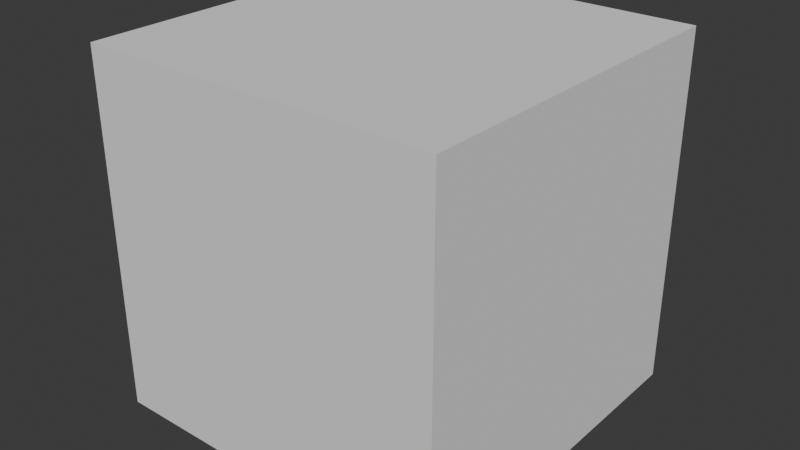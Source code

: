 # Source: HachaLowPoly4.blend  (saved by Blender 4.0.36; exported with 4.5.12 LTS)
import bpy
from mathutils import Matrix  # noqa: F401  (used for matrix-valued properties, if any)

bpy.ops.wm.read_factory_settings(use_empty=True)
scene = bpy.context.scene
scene.name = 'Scene'

# ---- collections
col_hacha = bpy.data.collections.new('Hacha'); scene.collection.children.link(col_hacha)

# ---- world
world_world = bpy.data.worlds.new('World'); scene.world = world_world
world_world.use_nodes = True; world_world.node_tree.nodes.clear()
_N = world_world.node_tree.nodes; _L = world_world.node_tree.links
n0 = _N.new('ShaderNodeOutputWorld'); n0.name = 'World Output'; n0.location = (300, 300)
n1 = _N.new('ShaderNodeBackground'); n1.name = 'Background'; n1.location = (10, 300)
n1.inputs[0].default_value = (0.05088, 0.05088, 0.05088, 1.0)
_L.new(n1.outputs[0], n0.inputs[0])
n0.is_active_output = True
world_world.color = (0.05088, 0.05088, 0.05088)
world_world.use_sun_shadow = False
world_world.sun_shadow_jitter_overblur = 0.0

# ---- meshes
me_cube_001 = bpy.data.meshes.new('Cube.001')
me_cube_001.from_pydata([(-1.0, -1.0, -1.0), (-1.0, -1.0, 1.0), (-1.0, 1.0, -1.0), (-1.0, 1.0, 1.0), (1.0, -1.0, -1.0), (1.0, -1.0, 1.0), (1.0, 1.0, -1.0), (1.0, 1.0, 1.0)], [], [(0, 1, 3, 2), (2, 3, 7, 6), (6, 7, 5, 4), (4, 5, 1, 0), (2, 6, 4, 0), (7, 3, 1, 5)])
_uv = me_cube_001.uv_layers.new(name='UVMap')
_uv.uv.foreach_set('vector', [0.375, 0.0, 0.625, 0.0, 0.625, 0.25, 0.375, 0.25, 0.375, 0.25, 0.625, 0.25, 0.625, 0.5, 0.375, 0.5, 0.375, 0.5, 0.625, 0.5, 0.625, 0.75, 0.375, 0.75, 0.375, 0.75, 0.625, 0.75, 0.625, 1.0, 0.375, 1.0, 0.125, 0.5, 0.375, 0.5, 0.375, 0.75, 0.125, 0.75, 0.625, 0.5, 0.875, 0.5, 0.875, 0.75, 0.625, 0.75])
me_cube_001.update()
me_plane = bpy.data.meshes.new('Plane')
me_plane.from_pydata([(0.02409, -0.1432, 0.1198), (0.02409, -0.1953, 0.3786), (0.02409, 0.0, 0.2089), (0.02409, 0.0, 0.3642), (0.02409, -0.1788, 0.1492), (0.02409, -0.2032, 0.1951), (0.02409, -0.2115, 0.2482), (0.02409, -0.2144, 0.3032), (0.02409, -0.1398, 0.1855), (0.02409, -0.113, 0.2052), (0.02409, -0.1178, 0.3604), (0.02409, -0.06082, 0.3636), (0.02409, -0.0529, 0.207), (0.02409, -0.1577, 0.3659), (0.02488, 0.1342, 0.1869), (0.02409, 0.157, 0.3674), (0.02409, 0.1505, 0.2058), (0.02409, 0.168, 0.2273), (0.02409, 0.1813, 0.2793), (0.02409, 0.1774, 0.3289), (0.02396, 0.1251, 0.1989), (0.02409, 0.102, 0.2032), (0.02409, 0.06082, 0.3636), (0.02409, 0.0529, 0.207), (0.02409, 0.1189, 0.3528), (0.02409, 0.0, 0.2168), (0.02409, 0.0533, 0.2149), (0.02409, -0.05333, 0.2155), (0.02409, -0.1116, 0.2125), (0.02409, 0.1028, 0.2116), (0.02409, 0.0, 0.3386), (0.02409, 0.05951, 0.3378), (0.02409, 0.1133, 0.3334), (0.02409, -0.05952, 0.338), (0.02409, -0.1167, 0.335), (0.02409, -0.154, 0.3345), (0.02409, -0.1381, 0.1995), (0.0, -0.1652, 0.07132), (0.0, -0.2174, 0.1232), (0.0, -0.2543, 0.1937), (0.0, -0.2606, 0.2496), (0.0, -0.2603, 0.3209), (0.0, -0.2396, 0.4009), (0.0, -0.000856, 0.3631), (0.0, -0.1952, 0.3786), (0.0, -0.1195, 0.3598), (0.0, -0.06167, 0.3655), (0.0, -0.1585, 0.3678), (0.0, 0.1565, 0.3682), (0.0, 0.05996, 0.3655), (0.0, 0.1163, 0.3522), (0.0, -0.2439, 0.3803), (0.0, 0.1846, 0.3896), (0.0, 0.1745, 0.1812), (0.0, 0.2015, 0.2105), (0.0, 0.2211, 0.2656), (0.0, 0.2204, 0.3368), (0.0, 0.1816, 0.3898), (0.0, -0.1448, 0.06074), (0.0, -0.0004257, 0.2096), (0.0, -0.1429, 0.119), (0.0, -0.1403, 0.1837), (0.0, -0.1127, 0.2062), (0.0, -0.05333, 0.2077), (0.0, 0.1422, 0.1666), (0.0, 0.1319, 0.1991), (0.0, 0.1016, 0.2029), (0.0, 0.0547, 0.207)], [], [(27, 12, 2, 25), (28, 9, 12, 27), (28, 36, 8, 9), (8, 4, 0), (26, 25, 2, 23), (20, 14, 16), (29, 26, 23, 21), (31, 30, 25, 26), (34, 28, 27, 33), (33, 27, 25, 30), (32, 31, 26, 29), (10, 34, 33, 11), (11, 33, 30, 3), (22, 3, 30, 31), (24, 22, 31, 32), (35, 36, 28, 34), (13, 35, 34, 10), (5, 6, 40, 39), (6, 7, 41, 40), (4, 5, 39, 38), (0, 4, 38, 37), (7, 1, 51, 41), (11, 3, 43, 46), (1, 13, 47, 44), (15, 57, 48), (51, 1, 42), (24, 15, 48, 50), (1, 44, 42), (22, 24, 50, 49), (3, 22, 49, 43), (13, 10, 45, 47), (10, 11, 46, 45), (18, 17, 54, 55), (57, 15, 52), (15, 19, 56, 52), (19, 18, 55, 56), (17, 16, 53, 54), (16, 14, 64, 53), (0, 37, 58), (9, 8, 61, 62), (12, 9, 62, 63), (2, 12, 63, 59), (0, 58, 60), (14, 20, 65, 64), (21, 23, 67, 66), (8, 0, 60, 61), (23, 2, 59, 67), (20, 21, 66, 65), (20, 17, 18), (17, 20, 16), (24, 19, 15), (21, 20, 18, 19, 24, 32, 29), (8, 5, 4), (13, 1, 7), (13, 7, 6), (35, 13, 6, 5, 8, 36)])
_k = {(1, 7): 1.0, (3, 11): 1.0, (2, 12): 1.0, (0, 4): 1.0, (4, 5): 1.0, (5, 6): 1.0, (6, 7): 1.0, (8, 9): 1.0, (10, 13): 1.0, (10, 11): 1.0, (9, 12): 1.0, (0, 60): 1.0, (15, 19): 1.0, (3, 22): 1.0, (2, 23): 1.0, (14, 16): 1.0, (16, 17): 1.0, (17, 18): 1.0, (18, 19): 1.0, (14, 20): 1.0, (20, 21): 1.0, (22, 24): 1.0, (21, 23): 1.0, (37, 38): 1.0, (38, 39): 1.0, (39, 40): 1.0, (40, 41): 1.0, (43, 46): 0.0441, (42, 44): 1.0, (45, 47): 0.0441, (45, 46): 0.0441, (44, 47): 0.0441, (43, 49): 0.0441, (49, 50): 0.0441, (48, 50): 0.0441, (42, 51): 1.0, (0, 8): 1.0, (1, 42): 1.0, (52, 56): 1.0, (53, 54): 1.0, (54, 55): 1.0, (55, 56): 1.0, (52, 57): 1.0, (53, 64): 1.0, (59, 63): 0.03397, (58, 60): 1.0, (60, 61): 0.03397, (61, 62): 0.03397, (62, 63): 0.03397, (59, 67): 0.03397, (64, 65): 0.03397, (65, 66): 0.03397, (66, 67): 0.03397, (0, 58): 1.0, (37, 58): 1.0, (14, 64): 1.0, (41, 51): 1.0, (48, 57): 1.0, (15, 57): 1.0, (1, 13): 1.0, (1, 44): 1.0, (15, 24): 1.0, (15, 48): 1.0}
me_plane.attributes.new('crease_edge', 'FLOAT', 'EDGE').data.foreach_set('value', [_k.get((min(e.vertices), max(e.vertices)), 0.0) for e in me_plane.edges])
_uv = me_plane.uv_layers.new(name='UVMap')
_uv.uv.foreach_set('vector', [0.0, 0.05153, 0.0, 0.0, 0.5, 0.4569, 0.5, 0.4821, 0.0, 0.05493, 0.0, 0.0, 0.0, 0.0, 0.0, 0.05153, 0.0, 0.05493, 0.0, 0.09283, 0.0, 0.0, 0.0, 0.0, 0.0, 0.0, 0.0, 0.0, 0.0, 0.0, 0.0, 0.04829, 0.5, 0.4821, 0.5, 0.4569, 0.0, 0.0, 0.0, 0.0, 0.0, 0.0, 0.0, 0.0, 0.0, 0.05189, 0.0, 0.04829, 0.0, 0.0, 0.0, 0.0, 0.0, 0.8006, 0.5, 0.8746, 0.5, 0.4821, 0.0, 0.04829, 0.0, 0.8033, 0.0, 0.05493, 0.0, 0.05153, 0.0, 0.8019, 0.0, 0.8019, 0.0, 0.05153, 0.5, 0.4821, 0.5, 0.8746, 0.0, 0.8021, 0.0, 0.8006, 0.0, 0.04829, 0.0, 0.05189, 0.0, 0.9586, 0.0, 0.8033, 0.0, 0.8019, 0.0, 0.9586, 0.0, 0.9586, 0.0, 0.8019, 0.5, 0.8746, 0.5, 0.9571, 0.0, 0.9586, 0.5, 0.9571, 0.5, 0.8746, 0.0, 0.8006, 0.0, 0.9586, 0.0, 0.9586, 0.0, 0.8006, 0.0, 0.8021, 0.0, 0.7951, 0.0, 0.09283, 0.0, 0.05493, 0.0, 0.8033, 0.0, 0.9586, 0.0, 0.7951, 0.0, 0.8033, 0.0, 0.9586, 0.0, 0.0, 0.0, 0.0, 0.0, 0.0, 0.0, 0.0, 0.0, 0.0, 0.0, 0.0, 0.0, 0.0, 0.0, 0.0, 0.0, 0.0, 0.0, 0.0, 0.0, 0.0, 0.0, 0.0, 0.0, 0.0, 0.0, 0.0, 0.0, 0.0, 0.0, 0.0, 0.0, 0.0, 0.0, 0.9586, 0.0, 0.9586, 0.0, 0.0, 0.0, 0.9586, 0.5, 0.9571, 0.4641, 0.9572, 0.03421, 0.9585, 0.0, 0.9586, 0.0, 0.9586, 0.0, 0.9586, 0.0, 0.9586, 0.0, 0.9586, 0.0, 0.9586, 0.0, 0.9586, 0.0, 0.9586, 0.0, 0.9586, 0.0, 0.9586, 0.0, 0.9586, 0.0, 0.9586, 0.0, 0.9586, 0.0, 0.9586, 0.0, 0.9586, 0.0, 0.9586, 0.0, 0.9586, 0.0, 0.9586, 0.0, 0.9586, 0.0, 0.9586, 0.0, 0.9586, 0.5, 0.9571, 0.0, 0.9586, 0.0, 0.9586, 0.4641, 0.9572, 0.0, 0.9586, 0.0, 0.9586, 0.0, 0.9586, 0.0, 0.9586, 0.0, 0.9586, 0.0, 0.9586, 0.03421, 0.9585, 0.0, 0.9586, 0.0, 0.0, 0.0, 0.0, 0.0, 0.0, 0.0, 0.0, 0.0, 0.9586, 0.0, 0.9586, 0.0, 0.9586, 0.0, 0.9586, 0.0, 0.0, 0.0, 0.0, 0.0, 0.9586, 0.0, 0.0, 0.0, 0.0, 0.0, 0.0, 0.0, 0.0, 0.0, 0.0, 0.0, 0.0, 0.0, 0.0, 0.0, 0.0, 0.0, 0.0, 0.0, 0.0, 0.0, 0.0, 0.0, 0.0, 0.0, 0.0, 0.0, 0.0, 0.0, 0.0, 0.0, 0.0, 0.0, 0.0, 0.0, 0.0, 0.0, 0.0, 0.0, 0.0, 0.0, 0.0, 0.0, 0.0, 0.02081, 0.01901, 0.5, 0.4569, 0.0, 0.0, 0.02081, 0.01901, 0.4848, 0.443, 0.0, 0.0, 0.0, 0.0, 0.0, 0.0, 0.0, 0.0, 0.0, 0.0, 0.0, 0.0, 0.0, 0.0, 0.0, 0.0, 0.0, 0.0, 0.0, 0.0, 0.0, 0.0, 0.0, 0.0, 0.0, 0.0, 0.0, 0.0, 0.0, 0.0, 0.0, 0.0, 0.5, 0.4569, 0.4848, 0.443, 0.0, 0.0, 0.0, 0.0, 0.0, 0.0, 0.0, 0.0, 0.0, 0.0, 0.0, 0.0, 0.0, 0.0, 0.0, 0.0, 0.0, 0.0, 0.0, 0.0, 0.0, 0.0, 0.0, 0.9586, 0.0, 0.0, 0.0, 0.9586, 0.0, 0.0, 0.0, 0.0, 0.0, 0.0, 0.0, 0.0, 0.0, 0.9586, 0.0, 0.8021, 0.0, 0.05189, 0.0, 0.0, 0.0, 0.0, 0.0, 0.0, 0.0, 0.9586, 0.0, 0.9586, 0.0, 0.0, 0.0, 0.9586, 0.0, 0.0, 0.0, 0.0, 0.0, 0.7951, 0.0, 0.9586, 0.0, 0.0, 0.0, 0.0, 0.0, 0.0, 0.0, 0.09283])
me_plane.update()

# ---- objects
ob_cube = bpy.data.objects.new('Cube', me_cube_001)
ob_empty = bpy.data.objects.new('Empty', None)
ob_plane = bpy.data.objects.new('Plane', me_plane)

# ---- transforms, parenting, visibility, modifiers, constraints
ob_cube.location = (0.0, 0.0, 0.0)
ob_empty.location = (-0.04233, -0.01745, 0.0)
ob_empty.rotation_euler = (1.571, -0.0, 1.571)
ob_empty.empty_display_type = 'IMAGE'
ob_empty.use_empty_image_alpha = True
ob_empty.color = (1.0, 1.0, 1.0, 0.325)
ob_plane.location = (0.0, 0.0, 0.0)
_m = ob_plane.modifiers.new('Mirror', 'MIRROR')
_m.use_clip = True
_m = ob_plane.modifiers.new('Subdivision', 'SUBSURF')
_m.levels = 4

# ---- collection membership
scene.collection.objects.link(ob_cube)
scene.collection.objects.link(ob_empty)
col_hacha.objects.link(ob_plane)

# ---- scene / render settings (as saved in the file)
scene.frame_start = 1; scene.frame_end = 250; scene.frame_set(1)
scene.render.engine = 'BLENDER_EEVEE_NEXT'
scene.cycles.sampling_pattern = 'TABULATED_SOBOL'
bpy.context.view_layer.update()

# ---- added for rendering (the .blend has no active camera and no usable light): camera, sun
cam_auto = bpy.data.cameras.new('AutoCamera')
cam_auto.lens = 50.0
cam_auto.sensor_width = 36.0
cam_auto.clip_end = 1000.0
ob_auto_camera = bpy.data.objects.new('AutoCamera', cam_auto)
scene.collection.objects.link(ob_auto_camera)
ob_auto_camera.location = (3.20507, -3.84609, 2.56406)
ob_auto_camera.rotation_euler = (1.09748, -7.21219e-08, 0.694738)
scene.camera = ob_auto_camera
light_auto_sun = bpy.data.lights.new('AutoSun', 'SUN')
light_auto_sun.energy = 3.0
light_auto_sun.angle = 0.0523599
ob_auto_sun = bpy.data.objects.new('AutoSun', light_auto_sun)
scene.collection.objects.link(ob_auto_sun)
ob_auto_sun.rotation_euler = (0.872665, 0.174533, 0.523599)
bpy.context.view_layer.update()
